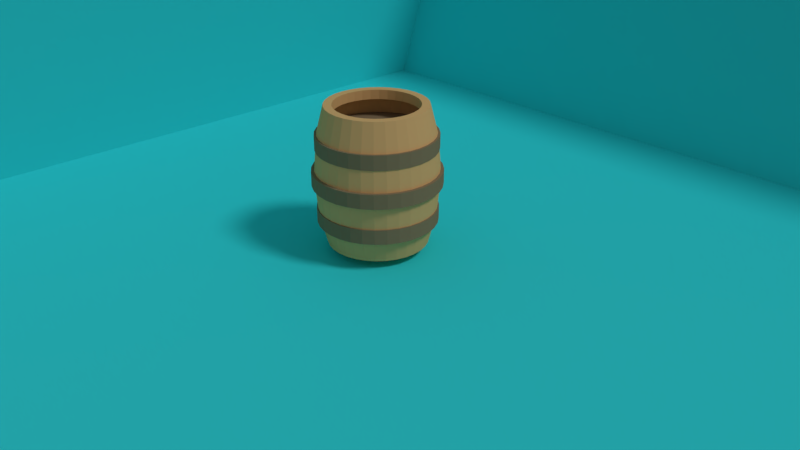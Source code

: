 # Source: barrel.blend  (saved by Blender 2.79.0; exported with 4.5.12 LTS)
import bpy
from mathutils import Matrix  # noqa: F401  (used for matrix-valued properties, if any)

bpy.ops.wm.read_factory_settings(use_empty=True)
scene = bpy.context.scene
scene.name = 'Scene'

# ---- collections
col_collection_1 = bpy.data.collections.new('Collection 1'); scene.collection.children.link(col_collection_1)

# ---- materials (node trees are filled in below, after node groups)
mat_background = bpy.data.materials.new('background')
mat_background.alpha_threshold = 0.0
mat_background.roughness = 0.5
mat_material_001 = bpy.data.materials.new('Material.001')
mat_material_001.alpha_threshold = 0.0
mat_material_001.roughness = 0.5
mat_barrel = bpy.data.materials.new('barrel')
mat_barrel.alpha_threshold = 0.0
mat_barrel.roughness = 0.5

# ---- material node trees
mat_background.use_nodes = True; mat_background.node_tree.nodes.clear()
_N = mat_background.node_tree.nodes; _L = mat_background.node_tree.links
n0 = _N.new('ShaderNodeOutputMaterial'); n0.name = 'Material Output'; n0.location = (300, 300)
n1 = _N.new('ShaderNodeBsdfDiffuse'); n1.name = 'Diffuse BSDF'; n1.location = (10, 300)
n1.inputs[0].default_value = (0.03868, 0.7547, 0.8, 1.0)
_L.new(n1.outputs[0], n0.inputs[0])
n0.is_active_output = True
mat_material_001.use_nodes = True; mat_material_001.node_tree.nodes.clear()
_N = mat_material_001.node_tree.nodes; _L = mat_material_001.node_tree.links
n0 = _N.new('ShaderNodeOutputMaterial'); n0.name = 'Material Output'; n0.location = (300, 300)
n1 = _N.new('ShaderNodeBsdfDiffuse'); n1.name = 'Diffuse BSDF'; n1.location = (10, 300)
n1.inputs[0].default_value = (0.281, 0.2108, 0.1248, 1.0)
_L.new(n1.outputs[0], n0.inputs[0])
n0.is_active_output = True
mat_barrel.use_nodes = True; mat_barrel.node_tree.nodes.clear()
_N = mat_barrel.node_tree.nodes; _L = mat_barrel.node_tree.links
n0 = _N.new('ShaderNodeOutputMaterial'); n0.name = 'Material Output'; n0.location = (300, 300)
n1 = _N.new('ShaderNodeBsdfDiffuse'); n1.name = 'Diffuse BSDF'; n1.location = (10, 300)
n1.inputs[0].default_value = (0.8, 0.4761, 0.2025, 1.0)
_L.new(n1.outputs[0], n0.inputs[0])
n0.is_active_output = True

# ---- world
world_world = bpy.data.worlds.new('World'); scene.world = world_world
world_world.color = (0.2079, 0.2079, 0.2079)
world_world.use_sun_shadow = False
world_world.sun_shadow_jitter_overblur = 0.0
world_world.cycles.sampling_method = 'MANUAL'

# ---- cameras
cam_camera = bpy.data.cameras.new('Camera')
cam_camera.clip_end = 100.0
cam_camera.lens = 35.0
cam_camera.sensor_width = 32.0
cam_camera.sensor_height = 18.0
cam_camera.ortho_scale = 7.314
cam_camera.dof.focus_distance = 0.0

# ---- lights
light_lamp = bpy.data.lights.new('Lamp', 'SUN')
light_lamp.transmission_factor = 0.0
light_lamp.cutoff_distance = 30.0
light_lamp.angle = 0.1993
light_lamp.energy = 1.0
light_lamp.shadow_buffer_clip_start = 1.001
light_lamp.shadow_soft_size = 0.1
light_lamp.shadow_cascade_max_distance = 1000.0

# ---- meshes
me_plane_002 = bpy.data.meshes.new('Plane.002')
me_plane_002.from_pydata([(-1.0, -1.0, 0.0), (1.0, -1.0, 0.0), (-1.0, 1.0, 0.0), (1.0, 1.0, 0.0)], [], [(0, 1, 3, 2)])
me_plane_002.materials.append(mat_background)
me_plane_002.use_remesh_preserve_volume = False
me_plane_002.use_remesh_preserve_attributes = False
me_plane_002.use_mirror_vertex_groups = False
me_plane_002.update()
me_plane_001 = bpy.data.meshes.new('Plane.001')
me_plane_001.from_pydata([(-1.0, -1.0, 0.0), (1.0, -1.0, 0.0), (-1.0, 1.0, 0.0), (1.0, 1.0, 0.0)], [], [(0, 1, 3, 2)])
me_plane_001.materials.append(mat_background)
me_plane_001.use_remesh_preserve_volume = False
me_plane_001.use_remesh_preserve_attributes = False
me_plane_001.use_mirror_vertex_groups = False
me_plane_001.update()
me_plane = bpy.data.meshes.new('Plane')
me_plane.from_pydata([(-1.0, -1.0, 0.0), (1.0, -1.0, 0.0), (-1.0, 1.0, 0.0), (1.0, 1.0, 0.0)], [], [(0, 1, 3, 2)])
me_plane.materials.append(mat_background)
me_plane.use_remesh_preserve_volume = False
me_plane.use_remesh_preserve_attributes = False
me_plane.use_mirror_vertex_groups = False
me_plane.update()
me_cylinder_003 = bpy.data.meshes.new('Cylinder.003')
me_cylinder_003.from_pydata([(0.0, 1.0, -1.0), (0.0, 1.0, 1.0), (0.1951, 0.9808, -1.0), (0.1951, 0.9808, 1.0), (0.3827, 0.9239, -1.0), (0.3827, 0.9239, 1.0), (0.5556, 0.8315, -1.0), (0.5556, 0.8315, 1.0), (0.7071, 0.7071, -1.0), (0.7071, 0.7071, 1.0), (0.8315, 0.5556, -1.0), (0.8315, 0.5556, 1.0), (0.9239, 0.3827, -1.0), (0.9239, 0.3827, 1.0), (0.9808, 0.1951, -1.0), (0.9808, 0.1951, 1.0), (1.0, 7.55e-08, -1.0), (1.0, 7.55e-08, 1.0), (0.9808, -0.1951, -1.0), (0.9808, -0.1951, 1.0), (0.9239, -0.3827, -1.0), (0.9239, -0.3827, 1.0), (0.8315, -0.5556, -1.0), (0.8315, -0.5556, 1.0), (0.7071, -0.7071, -1.0), (0.7071, -0.7071, 1.0), (0.5556, -0.8315, -1.0), (0.5556, -0.8315, 1.0), (0.3827, -0.9239, -1.0), (0.3827, -0.9239, 1.0), (0.1951, -0.9808, -1.0), (0.1951, -0.9808, 1.0), (-3.258e-07, -1.0, -1.0), (-3.258e-07, -1.0, 1.0), (-0.1951, -0.9808, -1.0), (-0.1951, -0.9808, 1.0), (-0.3827, -0.9239, -1.0), (-0.3827, -0.9239, 1.0), (-0.5556, -0.8315, -1.0), (-0.5556, -0.8315, 1.0), (-0.7071, -0.7071, -1.0), (-0.7071, -0.7071, 1.0), (-0.8315, -0.5556, -1.0), (-0.8315, -0.5556, 1.0), (-0.9239, -0.3827, -1.0), (-0.9239, -0.3827, 1.0), (-0.9808, -0.1951, -1.0), (-0.9808, -0.1951, 1.0), (-1.0, 9.656e-07, -1.0), (-1.0, 9.656e-07, 1.0), (-0.9808, 0.1951, -1.0), (-0.9808, 0.1951, 1.0), (-0.9239, 0.3827, -1.0), (-0.9239, 0.3827, 1.0), (-0.8315, 0.5556, -1.0), (-0.8315, 0.5556, 1.0), (-0.7071, 0.7071, -1.0), (-0.7071, 0.7071, 1.0), (-0.5556, 0.8315, -1.0), (-0.5556, 0.8315, 1.0), (-0.3827, 0.9239, -1.0), (-0.3827, 0.9239, 1.0), (-0.1951, 0.9808, -1.0), (-0.1951, 0.9808, 1.0)], [], [(0, 1, 3, 2), (2, 3, 5, 4), (4, 5, 7, 6), (6, 7, 9, 8), (8, 9, 11, 10), (10, 11, 13, 12), (12, 13, 15, 14), (14, 15, 17, 16), (16, 17, 19, 18), (18, 19, 21, 20), (20, 21, 23, 22), (22, 23, 25, 24), (24, 25, 27, 26), (26, 27, 29, 28), (28, 29, 31, 30), (30, 31, 33, 32), (32, 33, 35, 34), (34, 35, 37, 36), (36, 37, 39, 38), (38, 39, 41, 40), (40, 41, 43, 42), (42, 43, 45, 44), (44, 45, 47, 46), (46, 47, 49, 48), (48, 49, 51, 50), (50, 51, 53, 52), (52, 53, 55, 54), (54, 55, 57, 56), (56, 57, 59, 58), (58, 59, 61, 60), (3, 1, 63, 61, 59, 57, 55, 53, 51, 49, 47, 45, 43, 41, 39, 37, 35, 33, 31, 29, 27, 25, 23, 21, 19, 17, 15, 13, 11, 9, 7, 5), (60, 61, 63, 62), (62, 63, 1, 0), (0, 2, 4, 6, 8, 10, 12, 14, 16, 18, 20, 22, 24, 26, 28, 30, 32, 34, 36, 38, 40, 42, 44, 46, 48, 50, 52, 54, 56, 58, 60, 62)])
me_cylinder_003.materials.append(mat_material_001)
me_cylinder_003.use_remesh_preserve_volume = False
me_cylinder_003.use_remesh_preserve_attributes = False
me_cylinder_003.use_mirror_vertex_groups = False
me_cylinder_003.update()
me_cylinder_002 = bpy.data.meshes.new('Cylinder.002')
me_cylinder_002.from_pydata([(0.0, 1.0, -1.0), (0.0, 1.0, 1.0), (0.1951, 0.9808, -1.0), (0.1951, 0.9808, 1.0), (0.3827, 0.9239, -1.0), (0.3827, 0.9239, 1.0), (0.5556, 0.8315, -1.0), (0.5556, 0.8315, 1.0), (0.7071, 0.7071, -1.0), (0.7071, 0.7071, 1.0), (0.8315, 0.5556, -1.0), (0.8315, 0.5556, 1.0), (0.9239, 0.3827, -1.0), (0.9239, 0.3827, 1.0), (0.9808, 0.1951, -1.0), (0.9808, 0.1951, 1.0), (1.0, 7.55e-08, -1.0), (1.0, 7.55e-08, 1.0), (0.9808, -0.1951, -1.0), (0.9808, -0.1951, 1.0), (0.9239, -0.3827, -1.0), (0.9239, -0.3827, 1.0), (0.8315, -0.5556, -1.0), (0.8315, -0.5556, 1.0), (0.7071, -0.7071, -1.0), (0.7071, -0.7071, 1.0), (0.5556, -0.8315, -1.0), (0.5556, -0.8315, 1.0), (0.3827, -0.9239, -1.0), (0.3827, -0.9239, 1.0), (0.1951, -0.9808, -1.0), (0.1951, -0.9808, 1.0), (-3.258e-07, -1.0, -1.0), (-3.258e-07, -1.0, 1.0), (-0.1951, -0.9808, -1.0), (-0.1951, -0.9808, 1.0), (-0.3827, -0.9239, -1.0), (-0.3827, -0.9239, 1.0), (-0.5556, -0.8315, -1.0), (-0.5556, -0.8315, 1.0), (-0.7071, -0.7071, -1.0), (-0.7071, -0.7071, 1.0), (-0.8315, -0.5556, -1.0), (-0.8315, -0.5556, 1.0), (-0.9239, -0.3827, -1.0), (-0.9239, -0.3827, 1.0), (-0.9808, -0.1951, -1.0), (-0.9808, -0.1951, 1.0), (-1.0, 9.656e-07, -1.0), (-1.0, 9.656e-07, 1.0), (-0.9808, 0.1951, -1.0), (-0.9808, 0.1951, 1.0), (-0.9239, 0.3827, -1.0), (-0.9239, 0.3827, 1.0), (-0.8315, 0.5556, -1.0), (-0.8315, 0.5556, 1.0), (-0.7071, 0.7071, -1.0), (-0.7071, 0.7071, 1.0), (-0.5556, 0.8315, -1.0), (-0.5556, 0.8315, 1.0), (-0.3827, 0.9239, -1.0), (-0.3827, 0.9239, 1.0), (-0.1951, 0.9808, -1.0), (-0.1951, 0.9808, 1.0)], [], [(0, 1, 3, 2), (2, 3, 5, 4), (4, 5, 7, 6), (6, 7, 9, 8), (8, 9, 11, 10), (10, 11, 13, 12), (12, 13, 15, 14), (14, 15, 17, 16), (16, 17, 19, 18), (18, 19, 21, 20), (20, 21, 23, 22), (22, 23, 25, 24), (24, 25, 27, 26), (26, 27, 29, 28), (28, 29, 31, 30), (30, 31, 33, 32), (32, 33, 35, 34), (34, 35, 37, 36), (36, 37, 39, 38), (38, 39, 41, 40), (40, 41, 43, 42), (42, 43, 45, 44), (44, 45, 47, 46), (46, 47, 49, 48), (48, 49, 51, 50), (50, 51, 53, 52), (52, 53, 55, 54), (54, 55, 57, 56), (56, 57, 59, 58), (58, 59, 61, 60), (3, 1, 63, 61, 59, 57, 55, 53, 51, 49, 47, 45, 43, 41, 39, 37, 35, 33, 31, 29, 27, 25, 23, 21, 19, 17, 15, 13, 11, 9, 7, 5), (60, 61, 63, 62), (62, 63, 1, 0), (0, 2, 4, 6, 8, 10, 12, 14, 16, 18, 20, 22, 24, 26, 28, 30, 32, 34, 36, 38, 40, 42, 44, 46, 48, 50, 52, 54, 56, 58, 60, 62)])
me_cylinder_002.materials.append(mat_material_001)
me_cylinder_002.use_remesh_preserve_volume = False
me_cylinder_002.use_remesh_preserve_attributes = False
me_cylinder_002.use_mirror_vertex_groups = False
me_cylinder_002.update()
me_cylinder_001 = bpy.data.meshes.new('Cylinder.001')
me_cylinder_001.from_pydata([(0.0, 1.0, -1.0), (0.0, 1.0, 1.0), (0.1951, 0.9808, -1.0), (0.1951, 0.9808, 1.0), (0.3827, 0.9239, -1.0), (0.3827, 0.9239, 1.0), (0.5556, 0.8315, -1.0), (0.5556, 0.8315, 1.0), (0.7071, 0.7071, -1.0), (0.7071, 0.7071, 1.0), (0.8315, 0.5556, -1.0), (0.8315, 0.5556, 1.0), (0.9239, 0.3827, -1.0), (0.9239, 0.3827, 1.0), (0.9808, 0.1951, -1.0), (0.9808, 0.1951, 1.0), (1.0, 7.55e-08, -1.0), (1.0, 7.55e-08, 1.0), (0.9808, -0.1951, -1.0), (0.9808, -0.1951, 1.0), (0.9239, -0.3827, -1.0), (0.9239, -0.3827, 1.0), (0.8315, -0.5556, -1.0), (0.8315, -0.5556, 1.0), (0.7071, -0.7071, -1.0), (0.7071, -0.7071, 1.0), (0.5556, -0.8315, -1.0), (0.5556, -0.8315, 1.0), (0.3827, -0.9239, -1.0), (0.3827, -0.9239, 1.0), (0.1951, -0.9808, -1.0), (0.1951, -0.9808, 1.0), (-3.258e-07, -1.0, -1.0), (-3.258e-07, -1.0, 1.0), (-0.1951, -0.9808, -1.0), (-0.1951, -0.9808, 1.0), (-0.3827, -0.9239, -1.0), (-0.3827, -0.9239, 1.0), (-0.5556, -0.8315, -1.0), (-0.5556, -0.8315, 1.0), (-0.7071, -0.7071, -1.0), (-0.7071, -0.7071, 1.0), (-0.8315, -0.5556, -1.0), (-0.8315, -0.5556, 1.0), (-0.9239, -0.3827, -1.0), (-0.9239, -0.3827, 1.0), (-0.9808, -0.1951, -1.0), (-0.9808, -0.1951, 1.0), (-1.0, 9.656e-07, -1.0), (-1.0, 9.656e-07, 1.0), (-0.9808, 0.1951, -1.0), (-0.9808, 0.1951, 1.0), (-0.9239, 0.3827, -1.0), (-0.9239, 0.3827, 1.0), (-0.8315, 0.5556, -1.0), (-0.8315, 0.5556, 1.0), (-0.7071, 0.7071, -1.0), (-0.7071, 0.7071, 1.0), (-0.5556, 0.8315, -1.0), (-0.5556, 0.8315, 1.0), (-0.3827, 0.9239, -1.0), (-0.3827, 0.9239, 1.0), (-0.1951, 0.9808, -1.0), (-0.1951, 0.9808, 1.0)], [], [(0, 1, 3, 2), (2, 3, 5, 4), (4, 5, 7, 6), (6, 7, 9, 8), (8, 9, 11, 10), (10, 11, 13, 12), (12, 13, 15, 14), (14, 15, 17, 16), (16, 17, 19, 18), (18, 19, 21, 20), (20, 21, 23, 22), (22, 23, 25, 24), (24, 25, 27, 26), (26, 27, 29, 28), (28, 29, 31, 30), (30, 31, 33, 32), (32, 33, 35, 34), (34, 35, 37, 36), (36, 37, 39, 38), (38, 39, 41, 40), (40, 41, 43, 42), (42, 43, 45, 44), (44, 45, 47, 46), (46, 47, 49, 48), (48, 49, 51, 50), (50, 51, 53, 52), (52, 53, 55, 54), (54, 55, 57, 56), (56, 57, 59, 58), (58, 59, 61, 60), (3, 1, 63, 61, 59, 57, 55, 53, 51, 49, 47, 45, 43, 41, 39, 37, 35, 33, 31, 29, 27, 25, 23, 21, 19, 17, 15, 13, 11, 9, 7, 5), (60, 61, 63, 62), (62, 63, 1, 0), (0, 2, 4, 6, 8, 10, 12, 14, 16, 18, 20, 22, 24, 26, 28, 30, 32, 34, 36, 38, 40, 42, 44, 46, 48, 50, 52, 54, 56, 58, 60, 62)])
me_cylinder_001.materials.append(mat_material_001)
me_cylinder_001.use_remesh_preserve_volume = False
me_cylinder_001.use_remesh_preserve_attributes = False
me_cylinder_001.use_mirror_vertex_groups = False
me_cylinder_001.update()
me_cylinder = bpy.data.meshes.new('Cylinder')
me_cylinder.from_pydata([(3.791e-09, 0.9292, -0.9292), (3.791e-09, 0.9292, 0.9292), (0.1813, 0.9114, -0.9292), (0.1813, 0.9114, 0.9292), (0.3556, 0.8585, -0.9292), (0.3556, 0.8585, 0.9292), (0.5162, 0.7726, -0.9292), (0.5162, 0.7726, 0.9292), (0.6571, 0.6571, -0.9292), (0.6571, 0.6571, 0.9292), (0.7726, 0.5162, -0.9292), (0.7726, 0.5162, 0.9292), (0.8585, 0.3556, -0.9292), (0.8585, 0.3556, 0.9292), (0.9114, 0.1813, -0.9292), (0.9114, 0.1813, 0.9292), (0.9292, 9.27e-08, -0.9292), (0.9292, 9.27e-08, 0.9292), (0.9114, -0.1813, -0.9292), (0.9114, -0.1813, 0.9292), (0.8585, -0.3556, -0.9292), (0.8585, -0.3556, 0.9292), (0.7726, -0.5162, -0.9292), (0.7726, -0.5162, 0.9292), (0.6571, -0.6571, -0.9292), (0.6571, -0.6571, 0.9292), (0.5162, -0.7726, -0.9292), (0.5162, -0.7726, 0.9292), (0.3556, -0.8585, -0.9292), (0.3556, -0.8585, 0.9292), (0.1813, -0.9114, -0.9292), (0.1813, -0.9114, 0.9292), (-2.99e-07, -0.9292, -0.9292), (-2.99e-07, -0.9292, 0.9292), (-0.1813, -0.9114, -0.9292), (-0.1813, -0.9114, 0.9292), (-0.3556, -0.8585, -0.9292), (-0.3556, -0.8585, 0.9292), (-0.5162, -0.7726, -0.9292), (-0.5162, -0.7726, 0.9292), (-0.6571, -0.6571, -0.9292), (-0.6571, -0.6571, 0.9292), (-0.7726, -0.5162, -0.9292), (-0.7726, -0.5162, 0.9292), (-0.8585, -0.3556, -0.9292), (-0.8585, -0.3556, 0.9292), (-0.9114, -0.1813, -0.9292), (-0.9114, -0.1813, 0.9292), (-0.9292, 9.198e-07, -0.9292), (-0.9292, 9.198e-07, 0.9292), (-0.9114, 0.1813, -0.9292), (-0.9114, 0.1813, 0.9292), (-0.8585, 0.3556, -0.9292), (-0.8585, 0.3556, 0.9292), (-0.7726, 0.5162, -0.9292), (-0.7726, 0.5162, 0.9292), (-0.6571, 0.6571, -0.9292), (-0.6571, 0.6571, 0.9292), (-0.5162, 0.7726, -0.9292), (-0.5162, 0.7726, 0.9292), (-0.3556, 0.8585, -0.9292), (-0.3556, 0.8585, 0.9292), (-0.1813, 0.9114, -0.9292), (-0.1813, 0.9114, 0.9292), (-4.91e-09, 1.069, -0.5345), (-1.048e-08, 1.131, 0.0), (-4.91e-09, 1.069, 0.5345), (0.2086, 1.049, 0.5345), (0.2207, 1.11, 0.0), (0.2086, 1.049, -0.5345), (0.4091, 0.9877, 0.5345), (0.4329, 1.045, 0.0), (0.4091, 0.9877, -0.5345), (0.5939, 0.8889, 0.5345), (0.6285, 0.9406, 0.0), (0.5939, 0.8889, -0.5345), (0.7559, 0.7559, 0.5345), (0.7999, 0.7999, 0.0), (0.7559, 0.7559, -0.5345), (0.8889, 0.5939, 0.5345), (0.9406, 0.6285, 0.0), (0.8889, 0.5939, -0.5345), (0.9877, 0.4091, 0.5345), (1.045, 0.4329, 0.0), (0.9877, 0.4091, -0.5345), (1.049, 0.2086, 0.5345), (1.11, 0.2207, 0.0), (1.049, 0.2086, -0.5345), (1.069, 5.387e-08, 0.5345), (1.131, 3.944e-08, 0.0), (1.069, 5.387e-08, -0.5345), (1.049, -0.2086, 0.5345), (1.11, -0.2207, 0.0), (1.049, -0.2086, -0.5345), (0.9877, -0.4091, 0.5345), (1.045, -0.4329, 0.0), (0.9877, -0.4091, -0.5345), (0.8889, -0.5939, 0.5345), (0.9406, -0.6285, 0.0), (0.8889, -0.5939, -0.5345), (0.7559, -0.7559, 0.5345), (0.7999, -0.7999, 0.0), (0.7559, -0.7559, -0.5345), (0.5939, -0.8889, 0.5345), (0.6285, -0.9406, 0.0), (0.5939, -0.8889, -0.5345), (0.4091, -0.9877, 0.5345), (0.4329, -1.045, 0.0), (0.4091, -0.9877, -0.5345), (0.2086, -1.049, 0.5345), (0.2207, -1.11, 0.0), (0.2086, -1.049, -0.5345), (-3.533e-07, -1.069, 0.5345), (-3.791e-07, -1.131, 0.0), (-3.533e-07, -1.069, -0.5345), (-0.2086, -1.049, 0.5345), (-0.2207, -1.11, 0.0), (-0.2086, -1.049, -0.5345), (-0.4091, -0.9877, 0.5345), (-0.4329, -1.045, 0.0), (-0.4091, -0.9877, -0.5345), (-0.5939, -0.8889, 0.5345), (-0.6285, -0.9406, 0.0), (-0.5939, -0.8889, -0.5345), (-0.7559, -0.7559, 0.5345), (-0.7999, -0.7999, 0.0), (-0.7559, -0.7559, -0.5345), (-0.8889, -0.5939, 0.5345), (-0.9406, -0.6285, 0.0), (-0.8889, -0.5939, -0.5345), (-0.9877, -0.4091, 0.5345), (-1.045, -0.4329, 0.0), (-0.9877, -0.4091, -0.5345), (-1.049, -0.2086, 0.5345), (-1.11, -0.2207, 0.0), (-1.049, -0.2086, -0.5345), (-1.069, 1.005e-06, 0.5345), (-1.131, 1.046e-06, 0.0), (-1.069, 1.005e-06, -0.5345), (-1.049, 0.2086, 0.5345), (-1.11, 0.2207, 0.0), (-1.049, 0.2086, -0.5345), (-0.9877, 0.4091, 0.5345), (-1.045, 0.4329, 0.0), (-0.9877, 0.4091, -0.5345), (-0.8889, 0.5939, 0.5345), (-0.9406, 0.6285, 0.0), (-0.8889, 0.5939, -0.5345), (-0.7559, 0.7559, 0.5345), (-0.7999, 0.7999, 0.0), (-0.7559, 0.7559, -0.5345), (-0.5939, 0.8889, 0.5345), (-0.6285, 0.9406, 0.0), (-0.5939, 0.8889, -0.5345), (-0.4091, 0.9877, 0.5345), (-0.4329, 1.045, 0.0), (-0.4091, 0.9877, -0.5345), (-0.2086, 1.049, 0.5345), (-0.2207, 1.11, 0.0), (-0.2086, 1.049, -0.5345), (1.132e-08, 0.7787, 0.9292), (0.1519, 0.7637, 0.9292), (0.298, 0.7194, 0.9292), (0.4326, 0.6474, 0.9292), (0.5506, 0.5506, 0.9292), (0.6474, 0.4326, 0.9292), (0.7194, 0.298, 0.9292), (0.7637, 0.1519, 0.9292), (0.7787, 1.272e-07, 0.9292), (0.7637, -0.1519, 0.9292), (0.7194, -0.298, 0.9292), (0.6474, -0.4326, 0.9292), (0.5506, -0.5506, 0.9292), (0.4326, -0.6474, 0.9292), (0.298, -0.7194, 0.9292), (0.1519, -0.7637, 0.9292), (-2.424e-07, -0.7787, 0.9292), (-0.1519, -0.7637, 0.9292), (-0.298, -0.7194, 0.9292), (-0.4326, -0.6474, 0.9292), (-0.5506, -0.5506, 0.9292), (-0.6474, -0.4326, 0.9292), (-0.7194, -0.298, 0.9292), (-0.7637, -0.1519, 0.9292), (-0.7787, 8.203e-07, 0.9292), (-0.7637, 0.1519, 0.9292), (-0.7194, 0.298, 0.9292), (-0.6474, 0.4326, 0.9292), (-0.5506, 0.5506, 0.9292), (-0.4326, 0.6474, 0.9292), (-0.298, 0.7194, 0.9292), (-0.1519, 0.7637, 0.9292), (-1.171e-09, 0.7787, 0.8015), (0.1519, 0.7637, 0.8015), (0.298, 0.7194, 0.8015), (0.4326, 0.6474, 0.8015), (0.5506, 0.5506, 0.8015), (0.6474, 0.4326, 0.8015), (0.7194, 0.298, 0.8015), (0.7637, 0.1519, 0.8015), (0.7787, 1.272e-07, 0.8015), (0.7637, -0.1519, 0.8015), (0.7194, -0.298, 0.8015), (0.6474, -0.4326, 0.8015), (0.5506, -0.5506, 0.8015), (0.4326, -0.6474, 0.8015), (0.298, -0.7194, 0.8015), (0.1519, -0.7637, 0.8015), (-2.549e-07, -0.7787, 0.8015), (-0.1519, -0.7637, 0.8015), (-0.298, -0.7194, 0.8015), (-0.4326, -0.6474, 0.8015), (-0.5506, -0.5506, 0.8015), (-0.6474, -0.4326, 0.8015), (-0.7194, -0.298, 0.8015), (-0.7637, -0.1519, 0.8015), (-0.7787, 8.203e-07, 0.8015), (-0.7637, 0.1519, 0.8015), (-0.7194, 0.298, 0.8015), (-0.6474, 0.4326, 0.8015), (-0.5506, 0.5506, 0.8015), (-0.4326, 0.6474, 0.8015), (-0.298, 0.7194, 0.8015), (-0.1519, 0.7637, 0.8015)], [], [(66, 1, 3, 67), (67, 3, 5, 70), (70, 5, 7, 73), (73, 7, 9, 76), (76, 9, 11, 79), (79, 11, 13, 82), (82, 13, 15, 85), (85, 15, 17, 88), (88, 17, 19, 91), (91, 19, 21, 94), (94, 21, 23, 97), (97, 23, 25, 100), (100, 25, 27, 103), (103, 27, 29, 106), (106, 29, 31, 109), (109, 31, 33, 112), (112, 33, 35, 115), (115, 35, 37, 118), (118, 37, 39, 121), (121, 39, 41, 124), (124, 41, 43, 127), (127, 43, 45, 130), (130, 45, 47, 133), (133, 47, 49, 136), (136, 49, 51, 139), (139, 51, 53, 142), (142, 53, 55, 145), (145, 55, 57, 148), (148, 57, 59, 151), (151, 59, 61, 154), (23, 21, 170, 171), (154, 61, 63, 157), (157, 63, 1, 66), (0, 2, 4, 6, 8, 10, 12, 14, 16, 18, 20, 22, 24, 26, 28, 30, 32, 34, 36, 38, 40, 42, 44, 46, 48, 50, 52, 54, 56, 58, 60, 62), (62, 159, 64, 0), (159, 158, 65, 64), (158, 157, 66, 65), (60, 156, 159, 62), (156, 155, 158, 159), (155, 154, 157, 158), (58, 153, 156, 60), (153, 152, 155, 156), (152, 151, 154, 155), (56, 150, 153, 58), (150, 149, 152, 153), (149, 148, 151, 152), (54, 147, 150, 56), (147, 146, 149, 150), (146, 145, 148, 149), (52, 144, 147, 54), (144, 143, 146, 147), (143, 142, 145, 146), (50, 141, 144, 52), (141, 140, 143, 144), (140, 139, 142, 143), (48, 138, 141, 50), (138, 137, 140, 141), (137, 136, 139, 140), (46, 135, 138, 48), (135, 134, 137, 138), (134, 133, 136, 137), (44, 132, 135, 46), (132, 131, 134, 135), (131, 130, 133, 134), (42, 129, 132, 44), (129, 128, 131, 132), (128, 127, 130, 131), (40, 126, 129, 42), (126, 125, 128, 129), (125, 124, 127, 128), (38, 123, 126, 40), (123, 122, 125, 126), (122, 121, 124, 125), (36, 120, 123, 38), (120, 119, 122, 123), (119, 118, 121, 122), (34, 117, 120, 36), (117, 116, 119, 120), (116, 115, 118, 119), (32, 114, 117, 34), (114, 113, 116, 117), (113, 112, 115, 116), (30, 111, 114, 32), (111, 110, 113, 114), (110, 109, 112, 113), (28, 108, 111, 30), (108, 107, 110, 111), (107, 106, 109, 110), (26, 105, 108, 28), (105, 104, 107, 108), (104, 103, 106, 107), (24, 102, 105, 26), (102, 101, 104, 105), (101, 100, 103, 104), (22, 99, 102, 24), (99, 98, 101, 102), (98, 97, 100, 101), (20, 96, 99, 22), (96, 95, 98, 99), (95, 94, 97, 98), (18, 93, 96, 20), (93, 92, 95, 96), (92, 91, 94, 95), (16, 90, 93, 18), (90, 89, 92, 93), (89, 88, 91, 92), (14, 87, 90, 16), (87, 86, 89, 90), (86, 85, 88, 89), (12, 84, 87, 14), (84, 83, 86, 87), (83, 82, 85, 86), (10, 81, 84, 12), (81, 80, 83, 84), (80, 79, 82, 83), (8, 78, 81, 10), (78, 77, 80, 81), (77, 76, 79, 80), (6, 75, 78, 8), (75, 74, 77, 78), (74, 73, 76, 77), (4, 72, 75, 6), (72, 71, 74, 75), (71, 70, 73, 74), (2, 69, 72, 4), (69, 68, 71, 72), (68, 67, 70, 71), (0, 64, 69, 2), (64, 65, 68, 69), (65, 66, 67, 68), (173, 172, 204, 205), (41, 39, 179, 180), (59, 57, 188, 189), (15, 13, 166, 167), (33, 31, 175, 176), (51, 49, 184, 185), (7, 5, 162, 163), (25, 23, 171, 172), (43, 41, 180, 181), (61, 59, 189, 190), (17, 15, 167, 168), (35, 33, 176, 177), (53, 51, 185, 186), (9, 7, 163, 164), (27, 25, 172, 173), (45, 43, 181, 182), (63, 61, 190, 191), (19, 17, 168, 169), (37, 35, 177, 178), (55, 53, 186, 187), (11, 9, 164, 165), (29, 27, 173, 174), (47, 45, 182, 183), (3, 1, 160, 161), (1, 63, 191, 160), (21, 19, 169, 170), (39, 37, 178, 179), (57, 55, 187, 188), (13, 11, 165, 166), (31, 29, 174, 175), (49, 47, 183, 184), (5, 3, 161, 162), (187, 186, 218, 219), (174, 173, 205, 206), (161, 160, 192, 193), (188, 187, 219, 220), (175, 174, 206, 207), (162, 161, 193, 194), (189, 188, 220, 221), (176, 175, 207, 208), (163, 162, 194, 195), (190, 189, 221, 222), (177, 176, 208, 209), (164, 163, 195, 196), (191, 190, 222, 223), (178, 177, 209, 210), (165, 164, 196, 197), (160, 191, 223, 192), (179, 178, 210, 211), (166, 165, 197, 198), (180, 179, 211, 212), (167, 166, 198, 199), (181, 180, 212, 213), (168, 167, 199, 200), (182, 181, 213, 214), (169, 168, 200, 201), (183, 182, 214, 215), (170, 169, 201, 202), (184, 183, 215, 216), (171, 170, 202, 203), (185, 184, 216, 217), (172, 171, 203, 204), (186, 185, 217, 218)])
me_cylinder.materials.append(mat_barrel)
me_cylinder.use_remesh_preserve_volume = False
me_cylinder.use_remesh_preserve_attributes = False
me_cylinder.use_mirror_vertex_groups = False
me_cylinder.update()

# ---- objects
ob_plane_002 = bpy.data.objects.new('Plane.002', me_plane_002)
ob_plane_001 = bpy.data.objects.new('Plane.001', me_plane_001)
ob_plane = bpy.data.objects.new('Plane', me_plane)
ob_cylinder_003 = bpy.data.objects.new('Cylinder.003', me_cylinder_003)
ob_cylinder_002 = bpy.data.objects.new('Cylinder.002', me_cylinder_002)
ob_cylinder_001 = bpy.data.objects.new('Cylinder.001', me_cylinder_001)
ob_cylinder = bpy.data.objects.new('Cylinder', me_cylinder)
ob_lamp = bpy.data.objects.new('Lamp', light_lamp)
ob_camera = bpy.data.objects.new('Camera', cam_camera)

# ---- transforms, parenting, visibility, modifiers, constraints
ob_plane_002.location = (-8.116, 5.401, -1.838)
ob_plane_002.rotation_euler = (0.0, -1.422, 0.0)
ob_plane_002.scale = (-16.06, -16.06, -16.06)
ob_plane_002.lineart.crease_threshold = 0.0
ob_plane_001.location = (1.286, 8.091, 0.0)
ob_plane_001.rotation_euler = (1.399, -0.0, 0.0)
ob_plane_001.scale = (-9.561, -8.294, -8.294)
ob_plane_001.lineart.crease_threshold = 0.0
ob_plane.location = (0.0, 0.0, 0.0)
ob_plane.scale = (-8.294, -8.294, -8.294)
ob_plane.lineart.crease_threshold = 0.0
ob_cylinder_003.location = (0.0, 0.0, 0.7117)
ob_cylinder_003.scale = (1.103, 1.103, 0.1361)
ob_cylinder_003.lineart.crease_threshold = 0.0
ob_cylinder_002.location = (0.0, 0.0, 2.08)
ob_cylinder_002.scale = (1.103, 1.103, 0.1361)
ob_cylinder_002.lineart.crease_threshold = 0.0
ob_cylinder_001.location = (0.0, 0.0, 1.41)
ob_cylinder_001.scale = (1.18, 1.18, 0.1361)
ob_cylinder_001.lineart.crease_threshold = 0.0
ob_cylinder.location = (0.0, 0.0, 1.448)
ob_cylinder.scale = (1.0, 1.0, 1.383)
ob_cylinder.lineart.crease_threshold = 0.0
ob_lamp.location = (6.12, -6.217, 5.904)
ob_lamp.rotation_euler = (0.6503, 0.05522, 1.866)
ob_lamp.lock_rotations_4d = False
ob_lamp.empty_display_type = 'ARROWS'
ob_lamp.color = (0.0, 0.0, 0.0, 0.0)
ob_lamp.lineart.crease_threshold = 0.0
ob_camera.location = (10.71, -9.548, 7.548)
ob_camera.rotation_euler = (1.109, 4.011e-09, 0.8149)
ob_camera.lock_rotations_4d = False
ob_camera.empty_display_type = 'ARROWS'
ob_camera.color = (0.0, 0.0, 0.0, 0.0)
ob_camera.display_type = 'WIRE'
ob_camera.lineart.crease_threshold = 0.0

# ---- collection membership
col_collection_1.objects.link(ob_plane_002)
col_collection_1.objects.link(ob_plane_001)
col_collection_1.objects.link(ob_plane)
col_collection_1.objects.link(ob_cylinder_003)
col_collection_1.objects.link(ob_cylinder_002)
col_collection_1.objects.link(ob_cylinder_001)
col_collection_1.objects.link(ob_cylinder)
col_collection_1.objects.link(ob_lamp)
col_collection_1.objects.link(ob_camera)

# ---- scene / render settings (as saved in the file)
scene.camera = ob_camera
scene.frame_start = 1; scene.frame_end = 250; scene.frame_set(1)
scene.render.engine = 'CYCLES'
scene.render.resolution_percentage = 50
scene.render.dither_intensity = 0.0
scene.cycles.use_denoising = False
scene.cycles.samples = 128
scene.cycles.sampling_pattern = 'TABULATED_SOBOL'
scene.cycles.use_adaptive_sampling = False
scene.cycles.use_light_tree = False
scene.cycles.blur_glossy = 0.0
scene.cycles.sample_clamp_indirect = 0.0
scene.view_settings.view_transform = 'Standard'
bpy.context.view_layer.update()
